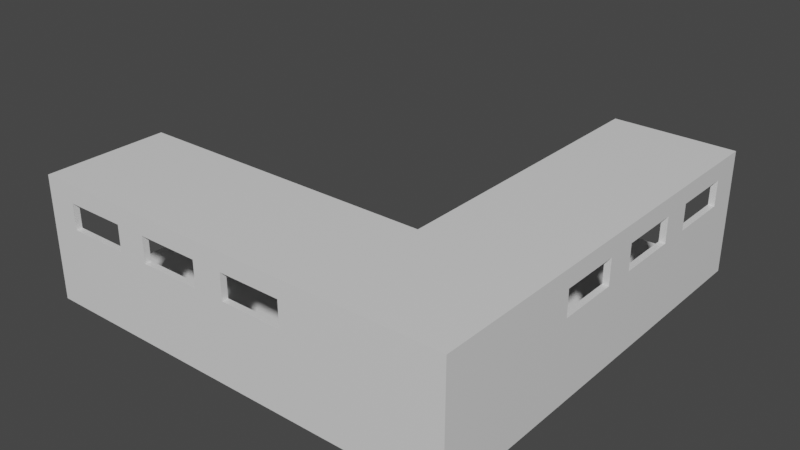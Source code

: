 # Source: svolta.blend  (saved by Blender 3.1.7; exported with 4.5.12 LTS)
import bpy
from mathutils import Matrix  # noqa: F401  (used for matrix-valued properties, if any)

bpy.ops.wm.read_factory_settings(use_empty=True)
scene = bpy.context.scene
scene.name = 'Scene'

# ---- collections
col_collection = bpy.data.collections.new('Collection'); scene.collection.children.link(col_collection)

# ---- materials (node trees are filled in below, after node groups)
mat_material = bpy.data.materials.new('Material')
mat_material.alpha_threshold = 0.0
mat_material.use_transparent_shadow = False
mat_material.line_color = (0.0, 0.0, 0.0, 1.0)

# ---- material node trees
mat_material.use_nodes = True; mat_material.node_tree.nodes.clear()
_N = mat_material.node_tree.nodes; _L = mat_material.node_tree.links
n0 = _N.new('ShaderNodeOutputMaterial'); n0.name = 'Material Output'; n0.location = (300, 300)
n1 = _N.new('ShaderNodeBsdfPrincipled'); n1.name = 'Principled BSDF'; n1.location = (10, 300)
n1.distribution = 'GGX'
n1.subsurface_method = 'RANDOM_WALK_SKIN'
n1.inputs[2].default_value = 0.4
n1.inputs[3].default_value = 1.45
n1.inputs[27].default_value = (0.0, 0.0, 0.0, 1.0)
n1.inputs[28].default_value = 1.0
_L.new(n1.outputs[0], n0.inputs[0])
n0.is_active_output = True

# ---- world
world_world = bpy.data.worlds.new('World'); scene.world = world_world
world_world.use_nodes = True; world_world.node_tree.nodes.clear()
_N = world_world.node_tree.nodes; _L = world_world.node_tree.links
n0 = _N.new('ShaderNodeOutputWorld'); n0.name = 'World Output'; n0.location = (300, 300)
n1 = _N.new('ShaderNodeBackground'); n1.name = 'Background'; n1.location = (10, 300)
n1.inputs[0].default_value = (0.05088, 0.05088, 0.05088, 1.0)
_L.new(n1.outputs[0], n0.inputs[0])
n0.is_active_output = True
world_world.color = (0.05088, 0.05088, 0.05088)
world_world.use_sun_shadow = False
world_world.sun_shadow_jitter_overblur = 0.0

# ---- meshes
me_cube_001 = bpy.data.meshes.new('Cube.001')
me_cube_001.from_pydata([(1.0, 1.0, 1.0), (1.0, 1.0, -1.0), (1.0, -1.0, 1.0), (1.0, -1.0, -1.0), (-1.0, 1.0, 1.0), (-1.0, 1.0, -1.0), (-1.0, -1.0, 1.0), (-1.0, -1.0, -1.0), (-1.0, -0.9, -0.9), (-1.0, 0.9, 0.9), (-1.0, -0.9, 0.9), (-1.0, 0.9, -0.9), (1.0, 0.9, -0.9), (1.0, -0.9, 0.9), (1.0, 0.9, 0.9), (1.0, -0.9, -0.9), (-0.4, -1.0, 0.7079), (-0.2, -1.0, 0.2921), (-0.2, -1.0, 0.7079), (0.4, -1.0, 0.7079), (0.2, -1.0, 0.7079), (0.8, -1.0, 0.2921), (0.8, -1.0, 0.7079), (0.4, -1.0, 0.2921), (0.2, -1.0, 0.2921), (-0.8, -1.0, 0.2921), (-0.8, -1.0, 0.7079), (-0.4, -1.0, 0.2921), (-0.8, 1.0, 0.2921), (-0.8, 1.0, 0.7079), (-0.4, 1.0, 0.2921), (-0.2, 1.0, 0.2921), (-0.4, 1.0, 0.7079), (0.2, 1.0, 0.2921), (0.2, 1.0, 0.7079), (0.4, 1.0, 0.7079), (-0.2, 1.0, 0.7079), (0.4, 1.0, 0.2921), (0.8, 1.0, 0.2921), (0.8, 1.0, 0.7079), (-0.8, -0.9, 0.2921), (-0.8, -0.9, 0.7079), (-0.4, -0.9, 0.2921), (-0.4, -0.9, 0.7079), (-0.2, -0.9, 0.2921), (-0.2, -0.9, 0.7079), (0.4, -0.9, 0.7079), (0.2, -0.9, 0.7079), (0.8, -0.9, 0.2921), (0.8, -0.9, 0.7079), (0.4, -0.9, 0.2921), (0.2, -0.9, 0.2921), (-0.8, 0.9, 0.2921), (-0.8, 0.9, 0.7079), (-0.4, 0.9, 0.2921), (-0.4, 0.9, 0.7079), (-0.2, 0.9, 0.2921), (-0.2, 0.9, 0.7079), (0.4, 0.9, 0.2921), (0.2, 0.9, 0.7079), (0.4, 0.9, 0.7079), (0.8, 0.9, 0.2921), (0.8, 0.9, 0.7079), (0.2, 0.9, 0.2921), (-1.76, -1.0, 1.0), (-1.76, -1.0, -1.0), (-1.72, -0.9, -0.9), (-1.72, -0.9, 0.9), (-0.96, 1.0, 1.0), (-0.96, 1.0, -1.0), (-1.76, 1.0, 1.0), (-1.76, 1.0, -1.0), (-0.96, 6.0, 1.0), (-0.96, 6.0, -1.0), (-1.76, 6.0, 1.0), (-1.76, 6.0, -1.0), (-1.72, 6.0, -0.9), (-1.0, 6.0, 0.9), (-1.72, 6.0, 0.9), (-1.0, 6.0, -0.9), (-1.0, 1.0, -0.9), (-1.72, 1.0, 0.9), (-1.0, 1.0, 0.9), (-1.72, 1.0, -0.9), (-1.76, 4.5, 0.7079), (-1.76, 4.0, 0.2921), (-1.76, 4.0, 0.7079), (-1.76, 2.5, 0.7079), (-1.76, 3.0, 0.7079), (-1.76, 1.5, 0.2921), (-1.76, 1.5, 0.7079), (-1.76, 2.5, 0.2921), (-1.76, 3.0, 0.2921), (-1.76, 5.5, 0.2921), (-1.76, 5.5, 0.7079), (-1.76, 4.5, 0.2921), (-0.96, 5.5, 0.2921), (-0.96, 5.5, 0.7079), (-0.96, 4.5, 0.2921), (-0.96, 4.0, 0.2921), (-0.96, 4.5, 0.7079), (-0.96, 3.0, 0.2921), (-0.96, 3.0, 0.7079), (-0.96, 2.5, 0.7079), (-0.96, 4.0, 0.7079), (-0.96, 2.5, 0.2921), (-0.96, 1.5, 0.2921), (-0.96, 1.5, 0.7079), (-1.72, 5.5, 0.2921), (-1.72, 5.5, 0.7079), (-1.72, 4.5, 0.2921), (-1.72, 4.5, 0.7079), (-1.72, 4.0, 0.2921), (-1.72, 4.0, 0.7079), (-1.72, 2.5, 0.7079), (-1.72, 3.0, 0.7079), (-1.72, 1.5, 0.2921), (-1.72, 1.5, 0.7079), (-1.72, 2.5, 0.2921), (-1.72, 3.0, 0.2921), (-1.0, 5.5, 0.2921), (-1.0, 5.5, 0.7079), (-1.0, 4.5, 0.2921), (-1.0, 4.5, 0.7079), (-1.0, 4.0, 0.2921), (-1.0, 4.0, 0.7079), (-1.0, 2.5, 0.2921), (-1.0, 3.0, 0.7079), (-1.0, 2.5, 0.7079), (-1.0, 1.5, 0.2921), (-1.0, 1.5, 0.7079), (-1.0, 3.0, 0.2921)], [], [(0, 4, 6, 2), (16, 27, 25, 26, 6, 7, 3, 2, 22, 21, 23, 19, 20, 24, 17, 18), (22, 2, 6, 26, 16, 18, 20, 19), (9, 10, 6, 4, 5, 11), (8, 11, 5, 7, 6, 10), (5, 1, 3, 7), (12, 1, 0, 2, 3, 15, 13, 14), (15, 3, 1, 12), (32, 29, 4, 0, 39, 35, 34, 36, 31, 30), (0, 1, 5, 4, 29, 28, 30, 31, 33, 34, 35, 37, 38, 39), (9, 14, 13, 10), (10, 13, 49, 46, 50, 51, 47, 45, 43, 41), (13, 15, 8, 10, 41, 40, 42, 43, 45, 44, 51, 50, 48, 49), (11, 8, 15, 12), (57, 55, 54, 52, 53, 9, 11, 12, 14, 62, 61, 58, 63, 56), (62, 14, 9, 53, 55, 57, 59, 63, 58, 60), (19, 23, 50, 46), (37, 35, 60, 58), (62, 39, 38, 61), (21, 22, 49, 48), (61, 38, 37, 58), (50, 23, 21, 48), (35, 39, 62, 60), (22, 19, 46, 49), (18, 17, 44, 45), (56, 31, 36, 57), (59, 34, 33, 63), (24, 20, 47, 51), (63, 33, 31, 56), (44, 17, 24, 51), (36, 34, 59, 57), (20, 18, 45, 47), (26, 25, 40, 41), (52, 28, 29, 53), (55, 32, 30, 54), (42, 27, 16, 43), (54, 30, 28, 52), (40, 25, 27, 42), (29, 32, 55, 53), (16, 26, 41, 43), (6, 7, 65, 64), (10, 8, 66, 67), (68, 72, 74, 70), (84, 95, 93, 94, 74, 75, 71, 70, 90, 89, 91, 87, 88, 92, 85, 86), (90, 70, 74, 94, 84, 86, 88, 87), (77, 78, 74, 72, 73, 79), (76, 79, 73, 75, 74, 78), (73, 69, 71, 75), (80, 69, 68, 70, 71, 83, 81, 82), (83, 71, 69, 80), (100, 97, 72, 68, 107, 103, 102, 104, 99, 98), (68, 69, 73, 72, 97, 96, 98, 99, 101, 102, 103, 105, 106, 107), (77, 82, 81, 78), (78, 81, 117, 114, 118, 119, 115, 113, 111, 109), (81, 83, 76, 78, 109, 108, 110, 111, 113, 112, 119, 118, 116, 117), (79, 76, 83, 80), (125, 123, 122, 120, 121, 77, 79, 80, 82, 130, 129, 126, 131, 124), (130, 82, 77, 121, 123, 125, 127, 131, 126, 128), (87, 91, 118, 114), (105, 103, 128, 126), (130, 107, 106, 129), (89, 90, 117, 116), (129, 106, 105, 126), (118, 91, 89, 116), (103, 107, 130, 128), (90, 87, 114, 117), (86, 85, 112, 113), (124, 99, 104, 125), (127, 102, 101, 131), (92, 88, 115, 119), (131, 101, 99, 124), (112, 85, 92, 119), (104, 102, 127, 125), (88, 86, 113, 115), (94, 93, 108, 109), (120, 96, 97, 121), (123, 100, 98, 122), (110, 95, 84, 111), (122, 98, 96, 120), (108, 93, 95, 110), (97, 100, 123, 121), (84, 94, 109, 111), (67, 66, 83, 81), (64, 65, 71, 70), (82, 9, 10, 67, 81), (70, 4, 6, 64), (66, 8, 11, 80, 83), (5, 71, 65, 7)])
_uv = me_cube_001.uv_layers.new(name='UVMap')
_uv.uv.foreach_set('vector', [0.625, 0.5, 0.875, 0.5, 0.875, 0.75, 0.625, 0.75, 0.5885, 0.925, 0.5365, 0.925, 0.5365, 0.975, 0.5885, 0.975, 0.625, 1.0, 0.375, 1.0, 0.375, 0.75, 0.625, 0.75, 0.5885, 0.775, 0.5365, 0.775, 0.5365, 0.825, 0.5885, 0.825, 0.5885, 0.85, 0.5365, 0.85, 0.5365, 0.9, 0.5885, 0.9, 0.5885, 0.775, 0.625, 0.75, 0.625, 1.0, 0.5885, 0.975, 0.5885, 0.925, 0.5885, 0.9, 0.5885, 0.85, 0.5885, 0.825, 0.6125, 0.2375, 0.6125, 0.0125, 0.625, 0.0, 0.625, 0.25, 0.375, 0.25, 0.3875, 0.2375, 0.3875, 0.0125, 0.3875, 0.2375, 0.375, 0.25, 0.375, 0.0, 0.625, 0.0, 0.6125, 0.0125, 0.125, 0.5, 0.375, 0.5, 0.375, 0.75, 0.125, 0.75, 0.3875, 0.5125, 0.375, 0.5, 0.625, 0.5, 0.625, 0.75, 0.375, 0.75, 0.3875, 0.7375, 0.6125, 0.7375, 0.6125, 0.5125, 0.3875, 0.7375, 0.375, 0.75, 0.375, 0.5, 0.3875, 0.5125, 0.5885, 0.325, 0.5885, 0.275, 0.625, 0.25, 0.625, 0.5, 0.5885, 0.475, 0.5885, 0.425, 0.5885, 0.4, 0.5885, 0.35, 0.5365, 0.35, 0.5365, 0.325, 0.625, 0.5, 0.375, 0.5, 0.375, 0.25, 0.625, 0.25, 0.5885, 0.275, 0.5365, 0.275, 0.5365, 0.325, 0.5365, 0.35, 0.5365, 0.4, 0.5885, 0.4, 0.5885, 0.425, 0.5365, 0.425, 0.5365, 0.475, 0.5885, 0.475, 0.8542, 0.5, 0.6458, 0.5, 0.6458, 0.75, 0.8542, 0.75, 0.625, 0.9792, 0.625, 0.7708, 0.5983, 0.7917, 0.5983, 0.8333, 0.5406, 0.8333, 0.5406, 0.8542, 0.5983, 0.8542, 0.5983, 0.8958, 0.5983, 0.9167, 0.5983, 0.9583, 0.625, 0.7708, 0.375, 0.7708, 0.375, 0.9792, 0.625, 0.9792, 0.5983, 0.9583, 0.5406, 0.9583, 0.5406, 0.9167, 0.5983, 0.9167, 0.5983, 0.8958, 0.5406, 0.8958, 0.5406, 0.8542, 0.5406, 0.8333, 0.5406, 0.7917, 0.5983, 0.7917, 0.1458, 0.5, 0.1458, 0.75, 0.3542, 0.75, 0.3542, 0.5, 0.5983, 0.3542, 0.5983, 0.3333, 0.5406, 0.3333, 0.5406, 0.2917, 0.5983, 0.2917, 0.625, 0.2708, 0.375, 0.2708, 0.375, 0.4792, 0.625, 0.4792, 0.5983, 0.4583, 0.5406, 0.4583, 0.5406, 0.4167, 0.5406, 0.3958, 0.5406, 0.3542, 0.5983, 0.4583, 0.625, 0.4792, 0.625, 0.2708, 0.5983, 0.2917, 0.5983, 0.3333, 0.5983, 0.3542, 0.5983, 0.3958, 0.5406, 0.3958, 0.5406, 0.4167, 0.5983, 0.4167, 0.625, 0.06902, 0.375, 0.06902, 0.375, 0.07462, 0.625, 0.07462, 0.375, 0.181, 0.625, 0.181, 0.625, 0.1754, 0.375, 0.1754, 0.625, 0.5746, 0.625, 0.569, 0.375, 0.569, 0.375, 0.5746, 0.375, 0.681, 0.625, 0.681, 0.625, 0.6754, 0.375, 0.6754, 0.375, 0.5746, 0.375, 0.569, 0.125, 0.569, 0.125, 0.5746, 0.125, 0.6754, 0.125, 0.681, 0.375, 0.681, 0.375, 0.6754, 0.875, 0.569, 0.625, 0.569, 0.625, 0.5746, 0.875, 0.5746, 0.625, 0.681, 0.875, 0.681, 0.875, 0.6754, 0.625, 0.6754, 0.625, 0.06902, 0.375, 0.06902, 0.375, 0.07462, 0.625, 0.07462, 0.375, 0.1754, 0.375, 0.181, 0.625, 0.181, 0.625, 0.1754, 0.625, 0.5746, 0.625, 0.569, 0.375, 0.569, 0.375, 0.5746, 0.375, 0.681, 0.625, 0.681, 0.625, 0.6754, 0.375, 0.6754, 0.375, 0.5746, 0.375, 0.569, 0.125, 0.569, 0.125, 0.5746, 0.125, 0.6754, 0.125, 0.681, 0.375, 0.681, 0.375, 0.6754, 0.875, 0.569, 0.625, 0.569, 0.625, 0.5746, 0.875, 0.5746, 0.625, 0.681, 0.875, 0.681, 0.875, 0.6754, 0.625, 0.6754, 0.625, 0.06902, 0.375, 0.06902, 0.375, 0.07462, 0.625, 0.07462, 0.375, 0.1754, 0.375, 0.181, 0.625, 0.181, 0.625, 0.1754, 0.625, 0.5746, 0.625, 0.569, 0.375, 0.569, 0.375, 0.5746, 0.375, 0.6754, 0.375, 0.681, 0.625, 0.681, 0.625, 0.6754, 0.375, 0.5746, 0.375, 0.569, 0.125, 0.569, 0.125, 0.5746, 0.125, 0.6754, 0.125, 0.681, 0.375, 0.681, 0.375, 0.6754, 0.875, 0.569, 0.625, 0.569, 0.625, 0.5746, 0.875, 0.5746, 0.625, 0.681, 0.875, 0.681, 0.875, 0.6754, 0.625, 0.6754, 0.625, 1.0, 0.375, 1.0, 0.375, 1.0, 0.625, 1.0, 0.6125, 0.0125, 0.3875, 0.0125, 0.3875, 0.0125, 0.6125, 0.0125, 0.625, 0.5, 0.875, 0.5, 0.875, 0.75, 0.625, 0.75, 0.5885, 0.925, 0.5365, 0.925, 0.5365, 0.975, 0.5885, 0.975, 0.625, 1.0, 0.375, 1.0, 0.375, 0.75, 0.625, 0.75, 0.5885, 0.775, 0.5365, 0.775, 0.5365, 0.825, 0.5885, 0.825, 0.5885, 0.85, 0.5365, 0.85, 0.5365, 0.9, 0.5885, 0.9, 0.5885, 0.775, 0.625, 0.75, 0.625, 1.0, 0.5885, 0.975, 0.5885, 0.925, 0.5885, 0.9, 0.5885, 0.85, 0.5885, 0.825, 0.6125, 0.2375, 0.6125, 0.0125, 0.625, 0.0, 0.625, 0.25, 0.375, 0.25, 0.3875, 0.2375, 0.3875, 0.0125, 0.3875, 0.2375, 0.375, 0.25, 0.375, 0.0, 0.625, 0.0, 0.6125, 0.0125, 0.125, 0.5, 0.375, 0.5, 0.375, 0.75, 0.125, 0.75, 0.3875, 0.5125, 0.375, 0.5, 0.625, 0.5, 0.625, 0.75, 0.375, 0.75, 0.3875, 0.7375, 0.6125, 0.7375, 0.6125, 0.5125, 0.3875, 0.7375, 0.375, 0.75, 0.375, 0.5, 0.3875, 0.5125, 0.5885, 0.325, 0.5885, 0.275, 0.625, 0.25, 0.625, 0.5, 0.5885, 0.475, 0.5885, 0.425, 0.5885, 0.4, 0.5885, 0.35, 0.5365, 0.35, 0.5365, 0.325, 0.625, 0.5, 0.375, 0.5, 0.375, 0.25, 0.625, 0.25, 0.5885, 0.275, 0.5365, 0.275, 0.5365, 0.325, 0.5365, 0.35, 0.5365, 0.4, 0.5885, 0.4, 0.5885, 0.425, 0.5365, 0.425, 0.5365, 0.475, 0.5885, 0.475, 0.8542, 0.5, 0.6458, 0.5, 0.6458, 0.75, 0.8542, 0.75, 0.625, 0.9792, 0.625, 0.7708, 0.5983, 0.7917, 0.5983, 0.8333, 0.5406, 0.8333, 0.5406, 0.8542, 0.5983, 0.8542, 0.5983, 0.8958, 0.5983, 0.9167, 0.5983, 0.9583, 0.625, 0.7708, 0.375, 0.7708, 0.375, 0.9792, 0.625, 0.9792, 0.5983, 0.9583, 0.5406, 0.9583, 0.5406, 0.9167, 0.5983, 0.9167, 0.5983, 0.8958, 0.5406, 0.8958, 0.5406, 0.8542, 0.5406, 0.8333, 0.5406, 0.7917, 0.5983, 0.7917, 0.1458, 0.5, 0.1458, 0.75, 0.3542, 0.75, 0.3542, 0.5, 0.5983, 0.3542, 0.5983, 0.3333, 0.5406, 0.3333, 0.5406, 0.2917, 0.5983, 0.2917, 0.625, 0.2708, 0.375, 0.2708, 0.375, 0.4792, 0.625, 0.4792, 0.5983, 0.4583, 0.5406, 0.4583, 0.5406, 0.4167, 0.5406, 0.3958, 0.5406, 0.3542, 0.5983, 0.4583, 0.625, 0.4792, 0.625, 0.2708, 0.5983, 0.2917, 0.5983, 0.3333, 0.5983, 0.3542, 0.5983, 0.3958, 0.5406, 0.3958, 0.5406, 0.4167, 0.5983, 0.4167, 0.625, 0.06902, 0.375, 0.06902, 0.375, 0.07462, 0.625, 0.07462, 0.375, 0.181, 0.625, 0.181, 0.625, 0.1754, 0.375, 0.1754, 0.625, 0.5746, 0.625, 0.569, 0.375, 0.569, 0.375, 0.5746, 0.375, 0.681, 0.625, 0.681, 0.625, 0.6754, 0.375, 0.6754, 0.375, 0.5746, 0.375, 0.569, 0.125, 0.569, 0.125, 0.5746, 0.125, 0.6754, 0.125, 0.681, 0.375, 0.681, 0.375, 0.6754, 0.875, 0.569, 0.625, 0.569, 0.625, 0.5746, 0.875, 0.5746, 0.625, 0.681, 0.875, 0.681, 0.875, 0.6754, 0.625, 0.6754, 0.625, 0.06902, 0.375, 0.06902, 0.375, 0.07462, 0.625, 0.07462, 0.375, 0.1754, 0.375, 0.181, 0.625, 0.181, 0.625, 0.1754, 0.625, 0.5746, 0.625, 0.569, 0.375, 0.569, 0.375, 0.5746, 0.375, 0.681, 0.625, 0.681, 0.625, 0.6754, 0.375, 0.6754, 0.375, 0.5746, 0.375, 0.569, 0.125, 0.569, 0.125, 0.5746, 0.125, 0.6754, 0.125, 0.681, 0.375, 0.681, 0.375, 0.6754, 0.875, 0.569, 0.625, 0.569, 0.625, 0.5746, 0.875, 0.5746, 0.625, 0.681, 0.875, 0.681, 0.875, 0.6754, 0.625, 0.6754, 0.625, 0.06902, 0.375, 0.06902, 0.375, 0.07462, 0.625, 0.07462, 0.375, 0.1754, 0.375, 0.181, 0.625, 0.181, 0.625, 0.1754, 0.625, 0.5746, 0.625, 0.569, 0.375, 0.569, 0.375, 0.5746, 0.375, 0.6754, 0.375, 0.681, 0.625, 0.681, 0.625, 0.6754, 0.375, 0.5746, 0.375, 0.569, 0.125, 0.569, 0.125, 0.5746, 0.125, 0.6754, 0.125, 0.681, 0.375, 0.681, 0.375, 0.6754, 0.875, 0.569, 0.625, 0.569, 0.625, 0.5746, 0.875, 0.5746, 0.625, 0.681, 0.875, 0.681, 0.875, 0.6754, 0.625, 0.6754, 0.6125, 0.0125, 0.3875, 0.0125, 0.3875, 0.7375, 0.6125, 0.7375, 0.625, 1.0, 0.375, 1.0, 0.375, 0.75, 0.625, 0.75, 0.0, 0.0, 0.0, 0.0, 0.0, 0.0, 0.0, 0.0, 0.0, 0.0, 0.0, 0.0, 0.0, 0.0, 0.0, 0.0, 0.0, 0.0, 0.0, 0.0, 0.0, 0.0, 0.0, 0.0, 0.0, 0.0, 0.0, 0.0, 0.0, 0.0, 0.0, 0.0, 0.0, 0.0, 0.0, 0.0])
me_cube_001.materials.append(mat_material)
me_cube_001.use_remesh_preserve_volume = False
me_cube_001.use_remesh_preserve_attributes = False
me_cube_001.use_mirror_vertex_groups = False
me_cube_001.update()

# ---- objects
ob_cube_002 = bpy.data.objects.new('Cube.002', me_cube_001)

# ---- transforms, parenting, visibility, modifiers, constraints
ob_cube_002.location = (1.0, 13.6, 0.0)
ob_cube_002.rotation_euler = (0.0, 0.0, 1.571)
ob_cube_002.scale = (10.0, 4.0, 4.0)
ob_cube_002.lock_rotations_4d = False
ob_cube_002.empty_display_type = 'ARROWS'
ob_cube_002.lineart.crease_threshold = 0.0

# ---- collection membership
col_collection.objects.link(ob_cube_002)

# ---- scene / render settings (as saved in the file)
scene.frame_start = 1; scene.frame_end = 250; scene.frame_set(1)
scene.render.engine = 'BLENDER_EEVEE_NEXT'
scene.cycles.sampling_pattern = 'TABULATED_SOBOL'
scene.cycles.use_light_tree = False
scene.view_settings.view_transform = 'Filmic'
bpy.context.view_layer.update()

# ---- added for rendering (the .blend has no active camera and no usable light): camera, sun
cam_auto = bpy.data.cameras.new('AutoCamera')
cam_auto.lens = 50.0
cam_auto.sensor_width = 36.0
cam_auto.clip_end = 1000.0
ob_auto_camera = bpy.data.objects.new('AutoCamera', cam_auto)
scene.collection.objects.link(ob_auto_camera)
ob_auto_camera.location = (28.1217, -34.746, 29.6974)
ob_auto_camera.rotation_euler = (1.09748, -7.21219e-08, 0.694738)
scene.camera = ob_auto_camera
light_auto_sun = bpy.data.lights.new('AutoSun', 'SUN')
light_auto_sun.energy = 3.0
light_auto_sun.angle = 0.0523599
ob_auto_sun = bpy.data.objects.new('AutoSun', light_auto_sun)
scene.collection.objects.link(ob_auto_sun)
ob_auto_sun.rotation_euler = (0.872665, 0.174533, 0.523599)
bpy.context.view_layer.update()
